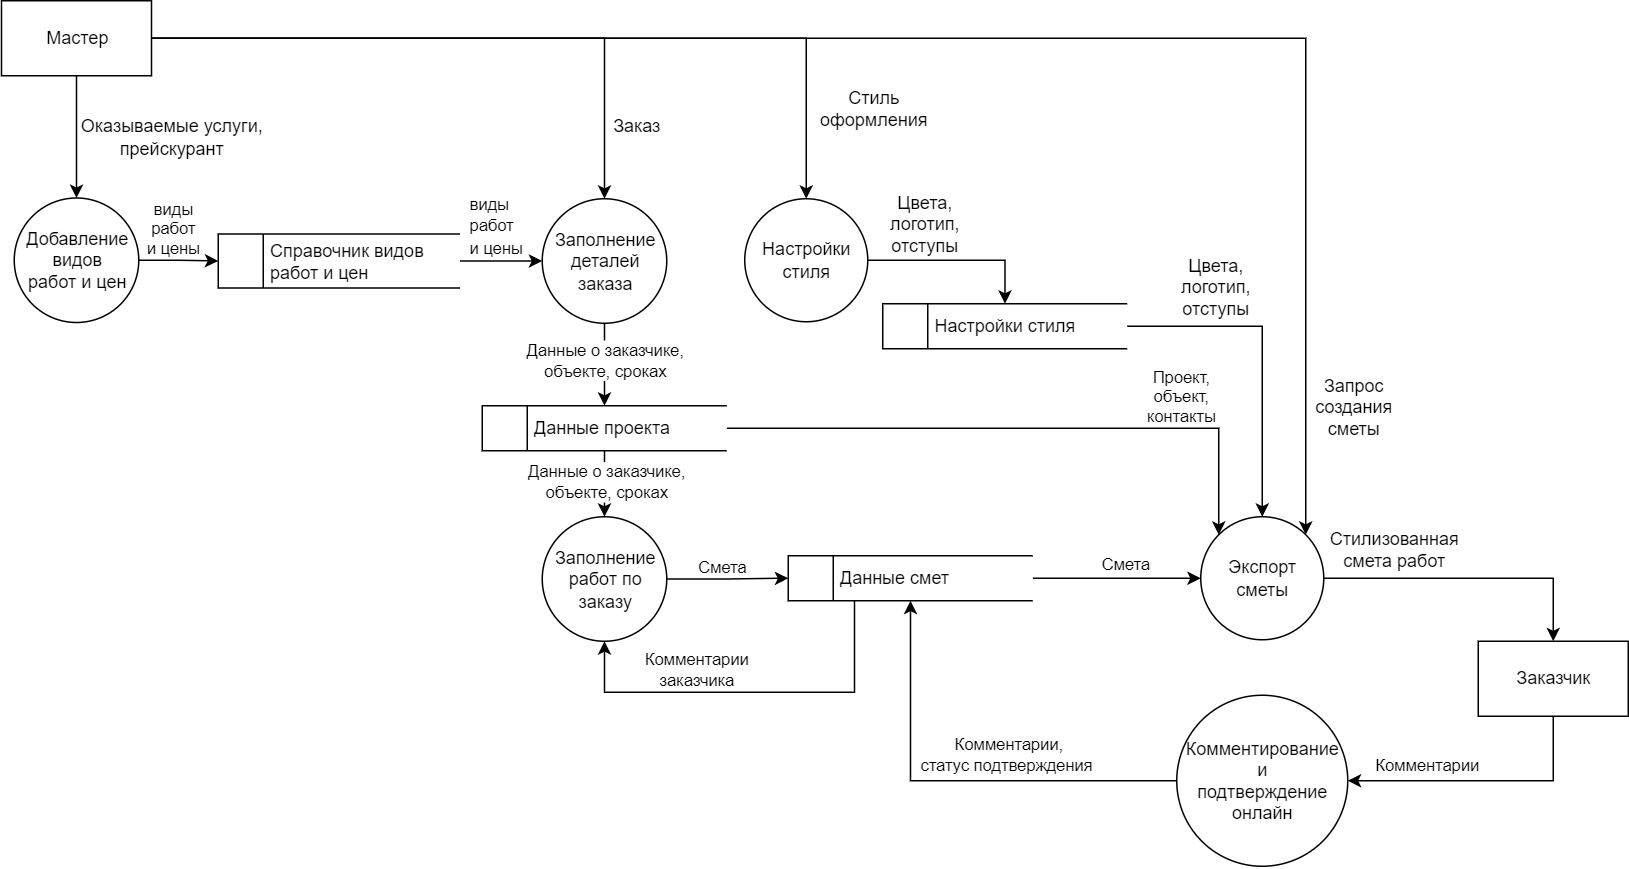

The diagram above was exported from draw.io. Its source (the exported page's mxGraphModel, read from the mxfile embedded in the PNG):
<mxGraphModel dx="2118" dy="1048" grid="0" gridSize="10" guides="1" tooltips="1" connect="1" arrows="1" fold="1" page="0" pageScale="1" pageWidth="827" pageHeight="1169" math="0" shadow="0">
  <root>
    <mxCell id="0" />
    <mxCell id="1" parent="0" />
    <mxCell id="-zxL0IKIXm81sehx7NzJ-12" value="" style="edgeStyle=orthogonalEdgeStyle;rounded=0;orthogonalLoop=1;jettySize=auto;html=1;exitX=1;exitY=0.5;exitDx=0;exitDy=0;entryX=0;entryY=0.5;entryDx=0;entryDy=0;" edge="1" parent="1" source="-zxL0IKIXm81sehx7NzJ-1" target="-zxL0IKIXm81sehx7NzJ-3">
      <mxGeometry x="0.0545" y="25" relative="1" as="geometry">
        <mxPoint as="offset" />
      </mxGeometry>
    </mxCell>
    <mxCell id="-zxL0IKIXm81sehx7NzJ-53" value="&lt;span style=&quot;color: rgba(0, 0, 0, 0); font-family: monospace; font-size: 0px; text-align: start;&quot;&gt;%3CmxGraphModel%3E%3Croot%3E%3CmxCell%20id%3D%220%22%2F%3E%3CmxCell%20id%3D%221%22%20parent%3D%220%22%2F%3E%3CmxCell%20id%3D%222%22%20value%3D%22%D0%B2%D0%B8%D0%B4%D1%8B%26lt%3Bbr%26gt%3B%D1%80%D0%B0%D0%B1%D0%BE%D1%82%26lt%3Bbr%26gt%3B%D0%B8%20%D1%86%D0%B5%D0%BD%D1%8B%22%20style%3D%22edgeLabel%3Bhtml%3D1%3Balign%3Dcenter%3BverticalAlign%3Dmiddle%3Bresizable%3D0%3Bpoints%3D%5B%5D%3B%22%20vertex%3D%221%22%20connectable%3D%220%22%20parent%3D%221%22%3E%3CmxGeometry%20x%3D%22-277.99999999999886%22%20y%3D%22-64%22%20as%3D%22geometry%22%2F%3E%3C%2FmxCell%3E%3C%2Froot%3E%3C%2FmxGraphModel%3E&lt;/span&gt;" style="edgeLabel;html=1;align=center;verticalAlign=middle;resizable=0;points=[];" vertex="1" connectable="0" parent="-zxL0IKIXm81sehx7NzJ-12">
      <mxGeometry x="0.2416" y="-1" relative="1" as="geometry">
        <mxPoint y="1" as="offset" />
      </mxGeometry>
    </mxCell>
    <mxCell id="-zxL0IKIXm81sehx7NzJ-1" value="&lt;span style=&quot;white-space: pre;&quot;&gt;&#09;&lt;/span&gt;&amp;nbsp;Справочник видов&lt;br&gt;&lt;span style=&quot;white-space: pre;&quot;&gt;&#09;&lt;/span&gt;&amp;nbsp;работ и цен" style="html=1;dashed=0;whitespace=wrap;shape=mxgraph.dfd.dataStoreID;align=left;spacingLeft=3;points=[[0,0],[0.5,0],[1,0],[0,0.5],[1,0.5],[0,1],[0.5,1],[1,1]];" vertex="1" parent="1">
      <mxGeometry x="-248" y="-60.5" width="161" height="36" as="geometry" />
    </mxCell>
    <mxCell id="-zxL0IKIXm81sehx7NzJ-19" style="edgeStyle=orthogonalEdgeStyle;rounded=0;orthogonalLoop=1;jettySize=auto;html=1;" edge="1" parent="1" source="-zxL0IKIXm81sehx7NzJ-2" target="-zxL0IKIXm81sehx7NzJ-18">
      <mxGeometry relative="1" as="geometry" />
    </mxCell>
    <mxCell id="-zxL0IKIXm81sehx7NzJ-2" value="&lt;span style=&quot;white-space: pre;&quot;&gt;&#09;&lt;/span&gt;&amp;nbsp;Настройки стиля" style="html=1;dashed=0;whitespace=wrap;shape=mxgraph.dfd.dataStoreID;align=left;spacingLeft=3;points=[[0,0],[0.5,0],[1,0],[0,0.5],[1,0.5],[0,1],[0.5,1],[1,1]];" vertex="1" parent="1">
      <mxGeometry x="195" y="-14" width="163" height="30" as="geometry" />
    </mxCell>
    <mxCell id="-zxL0IKIXm81sehx7NzJ-16" style="edgeStyle=orthogonalEdgeStyle;rounded=0;orthogonalLoop=1;jettySize=auto;html=1;entryX=0.5;entryY=0;entryDx=0;entryDy=0;" edge="1" parent="1" source="-zxL0IKIXm81sehx7NzJ-3" target="-zxL0IKIXm81sehx7NzJ-9">
      <mxGeometry relative="1" as="geometry" />
    </mxCell>
    <mxCell id="-zxL0IKIXm81sehx7NzJ-36" value="Данные о заказчике,&lt;br&gt;объекте, сроках" style="edgeLabel;html=1;align=center;verticalAlign=middle;resizable=0;points=[];" vertex="1" connectable="0" parent="-zxL0IKIXm81sehx7NzJ-16">
      <mxGeometry x="0.1919" relative="1" as="geometry">
        <mxPoint y="-8" as="offset" />
      </mxGeometry>
    </mxCell>
    <mxCell id="-zxL0IKIXm81sehx7NzJ-17" style="edgeStyle=orthogonalEdgeStyle;rounded=0;orthogonalLoop=1;jettySize=auto;html=1;entryX=0;entryY=0.5;entryDx=0;entryDy=0;exitX=1;exitY=0.5;exitDx=0;exitDy=0;" edge="1" parent="1" source="-zxL0IKIXm81sehx7NzJ-38" target="-zxL0IKIXm81sehx7NzJ-10">
      <mxGeometry relative="1" as="geometry">
        <mxPoint x="-144" y="167" as="sourcePoint" />
      </mxGeometry>
    </mxCell>
    <mxCell id="-zxL0IKIXm81sehx7NzJ-37" value="Смета" style="edgeLabel;html=1;align=center;verticalAlign=middle;resizable=0;points=[];" vertex="1" connectable="0" parent="-zxL0IKIXm81sehx7NzJ-17">
      <mxGeometry x="0.1462" relative="1" as="geometry">
        <mxPoint x="-10" y="-7" as="offset" />
      </mxGeometry>
    </mxCell>
    <mxCell id="-zxL0IKIXm81sehx7NzJ-3" value="Заполнение&lt;br&gt;деталей&lt;br&gt;заказа" style="shape=ellipse;html=1;dashed=0;whitespace=wrap;aspect=fixed;perimeter=ellipsePerimeter;" vertex="1" parent="1">
      <mxGeometry x="-32" y="-84" width="83" height="83" as="geometry" />
    </mxCell>
    <mxCell id="-zxL0IKIXm81sehx7NzJ-45" style="edgeStyle=orthogonalEdgeStyle;rounded=0;orthogonalLoop=1;jettySize=auto;html=1;entryX=1;entryY=0.5;entryDx=0;entryDy=0;exitX=0.5;exitY=1;exitDx=0;exitDy=0;" edge="1" parent="1" source="-zxL0IKIXm81sehx7NzJ-5" target="-zxL0IKIXm81sehx7NzJ-44">
      <mxGeometry relative="1" as="geometry" />
    </mxCell>
    <mxCell id="-zxL0IKIXm81sehx7NzJ-56" value="Комментарии" style="edgeLabel;html=1;align=center;verticalAlign=middle;resizable=0;points=[];" vertex="1" connectable="0" parent="-zxL0IKIXm81sehx7NzJ-45">
      <mxGeometry x="0.5889" y="-1" relative="1" as="geometry">
        <mxPoint x="16" y="-9" as="offset" />
      </mxGeometry>
    </mxCell>
    <mxCell id="-zxL0IKIXm81sehx7NzJ-5" value="Заказчик" style="html=1;dashed=0;whitespace=wrap;" vertex="1" parent="1">
      <mxGeometry x="592" y="211" width="100" height="50" as="geometry" />
    </mxCell>
    <mxCell id="-zxL0IKIXm81sehx7NzJ-11" style="edgeStyle=orthogonalEdgeStyle;rounded=0;orthogonalLoop=1;jettySize=auto;html=1;" edge="1" parent="1" source="-zxL0IKIXm81sehx7NzJ-6" target="-zxL0IKIXm81sehx7NzJ-3">
      <mxGeometry relative="1" as="geometry" />
    </mxCell>
    <mxCell id="-zxL0IKIXm81sehx7NzJ-14" style="edgeStyle=orthogonalEdgeStyle;rounded=0;orthogonalLoop=1;jettySize=auto;html=1;" edge="1" parent="1" source="-zxL0IKIXm81sehx7NzJ-6" target="-zxL0IKIXm81sehx7NzJ-13">
      <mxGeometry relative="1" as="geometry" />
    </mxCell>
    <mxCell id="-zxL0IKIXm81sehx7NzJ-22" style="edgeStyle=orthogonalEdgeStyle;rounded=0;orthogonalLoop=1;jettySize=auto;html=1;entryX=1;entryY=0;entryDx=0;entryDy=0;" edge="1" parent="1" source="-zxL0IKIXm81sehx7NzJ-6" target="-zxL0IKIXm81sehx7NzJ-18">
      <mxGeometry relative="1" as="geometry" />
    </mxCell>
    <mxCell id="-zxL0IKIXm81sehx7NzJ-26" style="edgeStyle=orthogonalEdgeStyle;rounded=0;orthogonalLoop=1;jettySize=auto;html=1;entryX=0.5;entryY=0;entryDx=0;entryDy=0;" edge="1" parent="1" source="-zxL0IKIXm81sehx7NzJ-6" target="-zxL0IKIXm81sehx7NzJ-25">
      <mxGeometry relative="1" as="geometry" />
    </mxCell>
    <mxCell id="-zxL0IKIXm81sehx7NzJ-6" value="Мастер" style="html=1;dashed=0;whitespace=wrap;" vertex="1" parent="1">
      <mxGeometry x="-392.5" y="-216" width="100" height="50" as="geometry" />
    </mxCell>
    <mxCell id="-zxL0IKIXm81sehx7NzJ-21" style="edgeStyle=orthogonalEdgeStyle;rounded=0;orthogonalLoop=1;jettySize=auto;html=1;entryX=0;entryY=0;entryDx=0;entryDy=0;" edge="1" parent="1" source="-zxL0IKIXm81sehx7NzJ-9" target="-zxL0IKIXm81sehx7NzJ-18">
      <mxGeometry relative="1" as="geometry" />
    </mxCell>
    <mxCell id="-zxL0IKIXm81sehx7NzJ-42" value="Проект,&lt;br&gt;объект,&lt;br&gt;контакты" style="edgeLabel;html=1;align=center;verticalAlign=middle;resizable=0;points=[];" vertex="1" connectable="0" parent="-zxL0IKIXm81sehx7NzJ-21">
      <mxGeometry x="-0.5425" y="-3" relative="1" as="geometry">
        <mxPoint x="211" y="-24" as="offset" />
      </mxGeometry>
    </mxCell>
    <mxCell id="-zxL0IKIXm81sehx7NzJ-41" style="edgeStyle=orthogonalEdgeStyle;rounded=0;orthogonalLoop=1;jettySize=auto;html=1;exitX=0.5;exitY=1;exitDx=0;exitDy=0;entryX=0.5;entryY=0;entryDx=0;entryDy=0;" edge="1" parent="1" source="-zxL0IKIXm81sehx7NzJ-9" target="-zxL0IKIXm81sehx7NzJ-38">
      <mxGeometry relative="1" as="geometry" />
    </mxCell>
    <mxCell id="-zxL0IKIXm81sehx7NzJ-51" value="Данные о заказчике,&lt;br&gt;объекте, сроках" style="edgeLabel;html=1;align=center;verticalAlign=middle;resizable=0;points=[];" vertex="1" connectable="0" parent="-zxL0IKIXm81sehx7NzJ-41">
      <mxGeometry x="-0.3528" y="1" relative="1" as="geometry">
        <mxPoint y="6" as="offset" />
      </mxGeometry>
    </mxCell>
    <mxCell id="-zxL0IKIXm81sehx7NzJ-9" value="&lt;span style=&quot;white-space: pre;&quot;&gt;&#09;&lt;/span&gt;&amp;nbsp;Данные проекта" style="html=1;dashed=0;whitespace=wrap;shape=mxgraph.dfd.dataStoreID;align=left;spacingLeft=3;points=[[0,0],[0.5,0],[1,0],[0,0.5],[1,0.5],[0,1],[0.5,1],[1,1]];" vertex="1" parent="1">
      <mxGeometry x="-72" y="54" width="163" height="30" as="geometry" />
    </mxCell>
    <mxCell id="-zxL0IKIXm81sehx7NzJ-20" style="edgeStyle=orthogonalEdgeStyle;rounded=0;orthogonalLoop=1;jettySize=auto;html=1;exitX=1;exitY=0.5;exitDx=0;exitDy=0;" edge="1" parent="1" source="-zxL0IKIXm81sehx7NzJ-10" target="-zxL0IKIXm81sehx7NzJ-18">
      <mxGeometry relative="1" as="geometry" />
    </mxCell>
    <mxCell id="-zxL0IKIXm81sehx7NzJ-39" value="&lt;span style=&quot;color: rgba(0, 0, 0, 0); font-family: monospace; font-size: 0px; text-align: start;&quot;&gt;%3CmxGraphModel%3E%3Croot%3E%3CmxCell%20id%3D%220%22%2F%3E%3CmxCell%20id%3D%221%22%20parent%3D%220%22%2F%3E%3CmxCell%20id%3D%222%22%20value%3D%22%D0%A1%D0%BC%D0%B5%D1%82%D0%B0%22%20style%3D%22edgeLabel%3Bhtml%3D1%3Balign%3Dcenter%3BverticalAlign%3Dmiddle%3Bresizable%3D0%3Bpoints%3D%5B%5D%3B%22%20vertex%3D%221%22%20connectable%3D%220%22%20parent%3D%221%22%3E%3CmxGeometry%20x%3D%2268.50000000000045%22%20y%3D%22157%22%20as%3D%22geometry%22%2F%3E%3C%2FmxCell%3E%3C%2Froot%3E%3C%2FmxGraphModel%3E&lt;/span&gt;" style="edgeLabel;html=1;align=center;verticalAlign=middle;resizable=0;points=[];" vertex="1" connectable="0" parent="-zxL0IKIXm81sehx7NzJ-20">
      <mxGeometry x="0.2857" y="-1" relative="1" as="geometry">
        <mxPoint as="offset" />
      </mxGeometry>
    </mxCell>
    <mxCell id="-zxL0IKIXm81sehx7NzJ-40" value="Смета" style="edgeLabel;html=1;align=center;verticalAlign=middle;resizable=0;points=[];" vertex="1" connectable="0" parent="-zxL0IKIXm81sehx7NzJ-20">
      <mxGeometry x="0.3452" y="1" relative="1" as="geometry">
        <mxPoint x="-13" y="-8" as="offset" />
      </mxGeometry>
    </mxCell>
    <mxCell id="-zxL0IKIXm81sehx7NzJ-48" style="edgeStyle=orthogonalEdgeStyle;rounded=0;orthogonalLoop=1;jettySize=auto;html=1;entryX=0.5;entryY=1;entryDx=0;entryDy=0;exitX=0.271;exitY=1.006;exitDx=0;exitDy=0;exitPerimeter=0;" edge="1" parent="1" source="-zxL0IKIXm81sehx7NzJ-10" target="-zxL0IKIXm81sehx7NzJ-38">
      <mxGeometry relative="1" as="geometry">
        <Array as="points">
          <mxPoint x="176" y="245" />
          <mxPoint x="10" y="245" />
        </Array>
      </mxGeometry>
    </mxCell>
    <mxCell id="-zxL0IKIXm81sehx7NzJ-49" value="Комментарии&lt;br&gt;заказчика" style="edgeLabel;html=1;align=center;verticalAlign=middle;resizable=0;points=[];" vertex="1" connectable="0" parent="-zxL0IKIXm81sehx7NzJ-48">
      <mxGeometry x="0.3129" y="3" relative="1" as="geometry">
        <mxPoint x="5" y="-18" as="offset" />
      </mxGeometry>
    </mxCell>
    <mxCell id="-zxL0IKIXm81sehx7NzJ-10" value="&lt;span style=&quot;white-space: pre;&quot;&gt;&#09;&lt;/span&gt;&amp;nbsp;Данные смет" style="html=1;dashed=0;whitespace=wrap;shape=mxgraph.dfd.dataStoreID;align=left;spacingLeft=3;points=[[0,0],[0.5,0],[1,0],[0,0.5],[1,0.5],[0,1],[0.5,1],[1,1]];" vertex="1" parent="1">
      <mxGeometry x="132" y="154" width="163" height="30" as="geometry" />
    </mxCell>
    <mxCell id="-zxL0IKIXm81sehx7NzJ-15" style="edgeStyle=orthogonalEdgeStyle;rounded=0;orthogonalLoop=1;jettySize=auto;html=1;exitX=1;exitY=0.5;exitDx=0;exitDy=0;entryX=0.5;entryY=0;entryDx=0;entryDy=0;" edge="1" parent="1" source="-zxL0IKIXm81sehx7NzJ-13" target="-zxL0IKIXm81sehx7NzJ-2">
      <mxGeometry relative="1" as="geometry" />
    </mxCell>
    <mxCell id="-zxL0IKIXm81sehx7NzJ-13" value="Настройки&lt;br&gt;стиля" style="shape=ellipse;html=1;dashed=0;whitespace=wrap;aspect=fixed;perimeter=ellipsePerimeter;" vertex="1" parent="1">
      <mxGeometry x="103" y="-84" width="82" height="82" as="geometry" />
    </mxCell>
    <mxCell id="-zxL0IKIXm81sehx7NzJ-23" style="edgeStyle=orthogonalEdgeStyle;rounded=0;orthogonalLoop=1;jettySize=auto;html=1;exitX=1;exitY=0.5;exitDx=0;exitDy=0;" edge="1" parent="1" source="-zxL0IKIXm81sehx7NzJ-18" target="-zxL0IKIXm81sehx7NzJ-5">
      <mxGeometry relative="1" as="geometry" />
    </mxCell>
    <mxCell id="-zxL0IKIXm81sehx7NzJ-18" value="Экспорт&lt;br&gt;сметы" style="shape=ellipse;html=1;dashed=0;whitespace=wrap;aspect=fixed;perimeter=ellipsePerimeter;" vertex="1" parent="1">
      <mxGeometry x="407" y="128" width="82" height="82" as="geometry" />
    </mxCell>
    <mxCell id="-zxL0IKIXm81sehx7NzJ-24" value="Оказываемые услуги,&lt;br&gt;прейскурант" style="text;html=1;align=center;verticalAlign=middle;resizable=0;points=[];autosize=1;strokeColor=none;fillColor=none;" vertex="1" parent="1">
      <mxGeometry x="-344" y="-141" width="131" height="32" as="geometry" />
    </mxCell>
    <mxCell id="-zxL0IKIXm81sehx7NzJ-27" style="edgeStyle=orthogonalEdgeStyle;rounded=0;orthogonalLoop=1;jettySize=auto;html=1;exitX=1;exitY=0.5;exitDx=0;exitDy=0;entryX=0;entryY=0.5;entryDx=0;entryDy=0;" edge="1" parent="1" source="-zxL0IKIXm81sehx7NzJ-25" target="-zxL0IKIXm81sehx7NzJ-1">
      <mxGeometry relative="1" as="geometry" />
    </mxCell>
    <mxCell id="-zxL0IKIXm81sehx7NzJ-52" value="виды&lt;br&gt;работ&lt;br&gt;и цены" style="edgeLabel;html=1;align=center;verticalAlign=middle;resizable=0;points=[];" vertex="1" connectable="0" parent="-zxL0IKIXm81sehx7NzJ-27">
      <mxGeometry x="-0.2472" y="2" relative="1" as="geometry">
        <mxPoint x="3" y="-19" as="offset" />
      </mxGeometry>
    </mxCell>
    <mxCell id="-zxL0IKIXm81sehx7NzJ-25" value="Добавление&lt;br&gt;видов&lt;br&gt;работ и цен" style="shape=ellipse;html=1;dashed=0;whitespace=wrap;aspect=fixed;perimeter=ellipsePerimeter;" vertex="1" parent="1">
      <mxGeometry x="-384" y="-84.5" width="83" height="83" as="geometry" />
    </mxCell>
    <mxCell id="-zxL0IKIXm81sehx7NzJ-28" value="Стиль&lt;br&gt;оформления" style="text;html=1;align=center;verticalAlign=middle;resizable=0;points=[];autosize=1;strokeColor=none;fillColor=none;" vertex="1" parent="1">
      <mxGeometry x="148" y="-160" width="82" height="32" as="geometry" />
    </mxCell>
    <mxCell id="-zxL0IKIXm81sehx7NzJ-29" value="Заказ" style="text;html=1;align=center;verticalAlign=middle;resizable=0;points=[];autosize=1;strokeColor=none;fillColor=none;" vertex="1" parent="1">
      <mxGeometry x="10" y="-141" width="41" height="18" as="geometry" />
    </mxCell>
    <mxCell id="-zxL0IKIXm81sehx7NzJ-30" value="Стилизованная&lt;br&gt;смета работ" style="text;html=1;align=center;verticalAlign=middle;resizable=0;points=[];autosize=1;strokeColor=none;fillColor=none;" vertex="1" parent="1">
      <mxGeometry x="488" y="134" width="96" height="32" as="geometry" />
    </mxCell>
    <mxCell id="-zxL0IKIXm81sehx7NzJ-31" value="Запрос&lt;br&gt;создания&lt;br&gt;сметы" style="text;html=1;align=center;verticalAlign=middle;resizable=0;points=[];autosize=1;strokeColor=none;fillColor=none;" vertex="1" parent="1">
      <mxGeometry x="478" y="32" width="61" height="46" as="geometry" />
    </mxCell>
    <mxCell id="-zxL0IKIXm81sehx7NzJ-32" value="Цвета,&lt;br&gt;логотип,&lt;br&gt;отступы" style="text;html=1;align=center;verticalAlign=middle;resizable=0;points=[];autosize=1;strokeColor=none;fillColor=none;" vertex="1" parent="1">
      <mxGeometry x="389" y="-48" width="56" height="46" as="geometry" />
    </mxCell>
    <mxCell id="-zxL0IKIXm81sehx7NzJ-38" value="Заполнение&lt;br&gt;работ по&lt;br&gt;заказу" style="shape=ellipse;html=1;dashed=0;whitespace=wrap;aspect=fixed;perimeter=ellipsePerimeter;" vertex="1" parent="1">
      <mxGeometry x="-32" y="128" width="83" height="83" as="geometry" />
    </mxCell>
    <mxCell id="-zxL0IKIXm81sehx7NzJ-46" style="edgeStyle=orthogonalEdgeStyle;rounded=0;orthogonalLoop=1;jettySize=auto;html=1;entryX=0.5;entryY=1;entryDx=0;entryDy=0;" edge="1" parent="1" source="-zxL0IKIXm81sehx7NzJ-44" target="-zxL0IKIXm81sehx7NzJ-10">
      <mxGeometry relative="1" as="geometry" />
    </mxCell>
    <mxCell id="-zxL0IKIXm81sehx7NzJ-57" value="&lt;span style=&quot;color: rgba(0, 0, 0, 0); font-family: monospace; font-size: 0px; text-align: start;&quot;&gt;%3CmxGraphModel%3E%3Croot%3E%3CmxCell%20id%3D%220%22%2F%3E%3CmxCell%20id%3D%221%22%20parent%3D%220%22%2F%3E%3CmxCell%20id%3D%222%22%20value%3D%22%D0%9A%D0%BE%D0%BC%D0%BC%D0%B5%D0%BD%D1%82%D0%B0%D1%80%D0%B8%D0%B8%22%20style%3D%22edgeLabel%3Bhtml%3D1%3Balign%3Dcenter%3BverticalAlign%3Dmiddle%3Bresizable%3D0%3Bpoints%3D%5B%5D%3B%22%20vertex%3D%221%22%20connectable%3D%220%22%20parent%3D%221%22%3E%3CmxGeometry%20x%3D%22557.6666666666665%22%20y%3D%22294%22%20as%3D%22geometry%22%2F%3E%3C%2FmxCell%3E%3C%2Froot%3E%3C%2FmxGraphModel%3E&lt;/span&gt;" style="edgeLabel;html=1;align=center;verticalAlign=middle;resizable=0;points=[];" vertex="1" connectable="0" parent="-zxL0IKIXm81sehx7NzJ-46">
      <mxGeometry x="-0.1944" y="-1" relative="1" as="geometry">
        <mxPoint as="offset" />
      </mxGeometry>
    </mxCell>
    <mxCell id="-zxL0IKIXm81sehx7NzJ-58" value="Комментарии,&lt;br&gt;статус подтверждения&amp;nbsp;" style="edgeLabel;html=1;align=center;verticalAlign=middle;resizable=0;points=[];" vertex="1" connectable="0" parent="-zxL0IKIXm81sehx7NzJ-46">
      <mxGeometry x="0.0241" y="-2" relative="1" as="geometry">
        <mxPoint x="40" y="-15" as="offset" />
      </mxGeometry>
    </mxCell>
    <mxCell id="-zxL0IKIXm81sehx7NzJ-44" value="Комментирование&lt;br&gt;и&lt;br&gt;подтверждение&lt;br&gt;онлайн" style="shape=ellipse;html=1;dashed=0;whitespace=wrap;aspect=fixed;perimeter=ellipsePerimeter;" vertex="1" parent="1">
      <mxGeometry x="391" y="247" width="114" height="114" as="geometry" />
    </mxCell>
    <mxCell id="-zxL0IKIXm81sehx7NzJ-54" value="&lt;span style=&quot;color: rgb(0, 0, 0); font-family: Helvetica; font-size: 11px; font-style: normal; font-variant-ligatures: normal; font-variant-caps: normal; font-weight: 400; letter-spacing: normal; orphans: 2; text-align: center; text-indent: 0px; text-transform: none; widows: 2; word-spacing: 0px; -webkit-text-stroke-width: 0px; background-color: rgb(255, 255, 255); text-decoration-thickness: initial; text-decoration-style: initial; text-decoration-color: initial; float: none; display: inline !important;&quot;&gt;виды&lt;/span&gt;&lt;br style=&quot;color: rgb(0, 0, 0); font-family: Helvetica; font-size: 11px; font-style: normal; font-variant-ligatures: normal; font-variant-caps: normal; font-weight: 400; letter-spacing: normal; orphans: 2; text-align: center; text-indent: 0px; text-transform: none; widows: 2; word-spacing: 0px; -webkit-text-stroke-width: 0px; text-decoration-thickness: initial; text-decoration-style: initial; text-decoration-color: initial;&quot;&gt;&lt;span style=&quot;color: rgb(0, 0, 0); font-family: Helvetica; font-size: 11px; font-style: normal; font-variant-ligatures: normal; font-variant-caps: normal; font-weight: 400; letter-spacing: normal; orphans: 2; text-align: center; text-indent: 0px; text-transform: none; widows: 2; word-spacing: 0px; -webkit-text-stroke-width: 0px; background-color: rgb(255, 255, 255); text-decoration-thickness: initial; text-decoration-style: initial; text-decoration-color: initial; float: none; display: inline !important;&quot;&gt;работ&lt;/span&gt;&lt;br style=&quot;color: rgb(0, 0, 0); font-family: Helvetica; font-size: 11px; font-style: normal; font-variant-ligatures: normal; font-variant-caps: normal; font-weight: 400; letter-spacing: normal; orphans: 2; text-align: center; text-indent: 0px; text-transform: none; widows: 2; word-spacing: 0px; -webkit-text-stroke-width: 0px; text-decoration-thickness: initial; text-decoration-style: initial; text-decoration-color: initial;&quot;&gt;&lt;span style=&quot;color: rgb(0, 0, 0); font-family: Helvetica; font-size: 11px; font-style: normal; font-variant-ligatures: normal; font-variant-caps: normal; font-weight: 400; letter-spacing: normal; orphans: 2; text-align: center; text-indent: 0px; text-transform: none; widows: 2; word-spacing: 0px; -webkit-text-stroke-width: 0px; background-color: rgb(255, 255, 255); text-decoration-thickness: initial; text-decoration-style: initial; text-decoration-color: initial; float: none; display: inline !important;&quot;&gt;и цены&lt;/span&gt;" style="text;whiteSpace=wrap;html=1;" vertex="1" parent="1">
      <mxGeometry x="-82.00142857142868" y="-93.99571428571433" width="55" height="56" as="geometry" />
    </mxCell>
    <mxCell id="-zxL0IKIXm81sehx7NzJ-55" value="Цвета,&lt;br&gt;логотип,&lt;br&gt;отступы" style="text;html=1;align=center;verticalAlign=middle;resizable=0;points=[];autosize=1;strokeColor=none;fillColor=none;" vertex="1" parent="1">
      <mxGeometry x="195" y="-90" width="56" height="46" as="geometry" />
    </mxCell>
  </root>
</mxGraphModel>